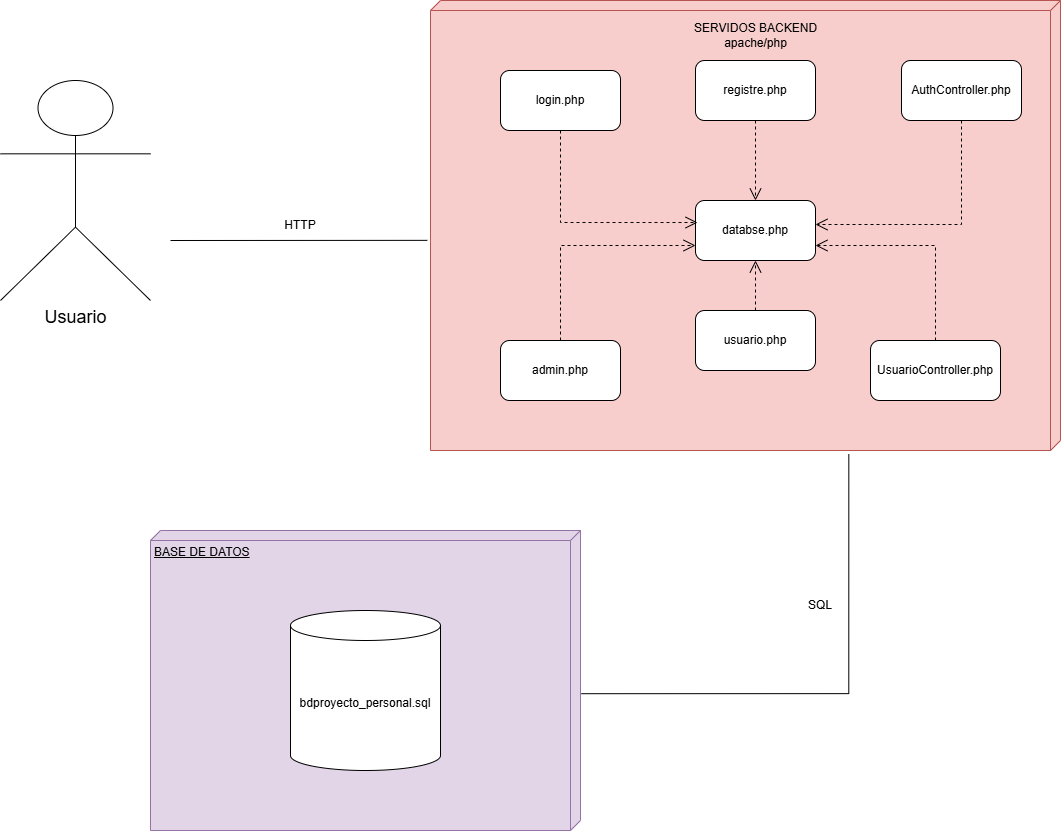

The diagram above was exported from draw.io. Its source (the exported page's mxGraphModel, read from the mxfile embedded in the PNG):
<mxGraphModel dx="1229" dy="664" grid="1" gridSize="10" guides="1" tooltips="1" connect="1" arrows="1" fold="1" page="1" pageScale="1" pageWidth="827" pageHeight="1169" math="0" shadow="0">
  <root>
    <mxCell id="0" />
    <mxCell id="1" parent="0" />
    <mxCell id="104qFgLFsbwNAfuagx1W-2" parent="1" style="verticalAlign=top;align=left;spacingTop=8;spacingLeft=2;spacingRight=12;shape=cube;size=10;direction=south;fontStyle=4;html=1;whiteSpace=wrap;fillColor=#f8cecc;strokeColor=#b85450;" value="" vertex="1">
      <mxGeometry height="450" width="630" x="650" y="110" as="geometry" />
    </mxCell>
    <mxCell id="104qFgLFsbwNAfuagx1W-3" parent="1" style="verticalAlign=top;align=left;spacingTop=8;spacingLeft=2;spacingRight=12;shape=cube;size=10;direction=south;fontStyle=4;html=1;whiteSpace=wrap;fillColor=#e1d5e7;strokeColor=#9673a6;" value="BASE DE DATOS" vertex="1">
      <mxGeometry height="300" width="430" x="370" y="640" as="geometry" />
    </mxCell>
    <mxCell id="104qFgLFsbwNAfuagx1W-6" edge="1" parent="1" source="104qFgLFsbwNAfuagx1W-3" style="endArrow=none;html=1;rounded=0;entryX=1.008;entryY=0.336;entryDx=0;entryDy=0;entryPerimeter=0;exitX=0.544;exitY=-0.002;exitDx=0;exitDy=0;exitPerimeter=0;edgeStyle=orthogonalEdgeStyle;" target="104qFgLFsbwNAfuagx1W-2" value="">
      <mxGeometry height="50" relative="1" width="50" as="geometry">
        <mxPoint x="510" y="820" as="sourcePoint" />
        <mxPoint x="560" y="770" as="targetPoint" />
      </mxGeometry>
    </mxCell>
    <mxCell id="104qFgLFsbwNAfuagx1W-7" parent="1" style="rounded=1;whiteSpace=wrap;html=1;" value="login.php" vertex="1">
      <mxGeometry height="60" width="120" x="720" y="180" as="geometry" />
    </mxCell>
    <mxCell id="104qFgLFsbwNAfuagx1W-8" parent="1" style="rounded=1;whiteSpace=wrap;html=1;" value="registre.php" vertex="1">
      <mxGeometry height="60" width="120" x="915" y="170" as="geometry" />
    </mxCell>
    <mxCell id="104qFgLFsbwNAfuagx1W-9" parent="1" style="rounded=1;whiteSpace=wrap;html=1;" value="admin.php" vertex="1">
      <mxGeometry height="60" width="120" x="720" y="450" as="geometry" />
    </mxCell>
    <mxCell id="104qFgLFsbwNAfuagx1W-10" parent="1" style="rounded=1;whiteSpace=wrap;html=1;" value="UsuarioController.php" vertex="1">
      <mxGeometry height="60" width="130" x="1090" y="450" as="geometry" />
    </mxCell>
    <mxCell id="104qFgLFsbwNAfuagx1W-11" parent="1" style="rounded=1;whiteSpace=wrap;html=1;" value="usuario.php" vertex="1">
      <mxGeometry height="60" width="120" x="915" y="420" as="geometry" />
    </mxCell>
    <mxCell id="104qFgLFsbwNAfuagx1W-12" parent="1" style="rounded=1;whiteSpace=wrap;html=1;" value="AuthController.php" vertex="1">
      <mxGeometry height="60" width="120" x="1121" y="170" as="geometry" />
    </mxCell>
    <mxCell id="104qFgLFsbwNAfuagx1W-13" parent="1" style="rounded=1;whiteSpace=wrap;html=1;" value="databse.php" vertex="1">
      <mxGeometry height="60" width="120" x="915" y="310" as="geometry" />
    </mxCell>
    <mxCell id="104qFgLFsbwNAfuagx1W-18" parent="1" style="shape=cylinder3;whiteSpace=wrap;html=1;boundedLbl=1;backgroundOutline=1;size=15;" value="bdproyecto_personal.sql" vertex="1">
      <mxGeometry height="160" width="150" x="510" y="720" as="geometry" />
    </mxCell>
    <mxCell id="104qFgLFsbwNAfuagx1W-19" parent="1" style="shape=umlActor;verticalLabelPosition=bottom;verticalAlign=top;html=1;outlineConnect=0;" value="&lt;font style=&quot;font-size: 18px;&quot;&gt;Usuario&lt;/font&gt;" vertex="1">
      <mxGeometry height="220" width="150" x="220" y="190" as="geometry" />
    </mxCell>
    <mxCell id="104qFgLFsbwNAfuagx1W-20" edge="1" parent="1" style="endArrow=none;html=1;rounded=0;entryX=0.533;entryY=1.005;entryDx=0;entryDy=0;entryPerimeter=0;" target="104qFgLFsbwNAfuagx1W-2" value="">
      <mxGeometry height="50" relative="1" width="50" as="geometry">
        <mxPoint x="390" y="350" as="sourcePoint" />
        <mxPoint x="480" y="310" as="targetPoint" />
      </mxGeometry>
    </mxCell>
    <mxCell id="104qFgLFsbwNAfuagx1W-21" parent="1" style="text;html=1;whiteSpace=wrap;strokeColor=none;fillColor=none;align=center;verticalAlign=middle;rounded=0;" value="HTTP" vertex="1">
      <mxGeometry height="30" width="60" x="490" y="320" as="geometry" />
    </mxCell>
    <mxCell id="104qFgLFsbwNAfuagx1W-22" parent="1" style="text;html=1;whiteSpace=wrap;strokeColor=none;fillColor=none;align=center;verticalAlign=middle;rounded=0;" value="SERVIDOS BACKEND&lt;div&gt;apache/php&lt;/div&gt;" vertex="1">
      <mxGeometry height="30" width="145" x="902.5" y="130" as="geometry" />
    </mxCell>
    <mxCell id="104qFgLFsbwNAfuagx1W-23" parent="1" style="text;html=1;whiteSpace=wrap;strokeColor=none;fillColor=none;align=center;verticalAlign=middle;rounded=0;" value="SQL" vertex="1">
      <mxGeometry height="30" width="60" x="1010" y="700" as="geometry" />
    </mxCell>
    <mxCell id="104qFgLFsbwNAfuagx1W-24" edge="1" parent="1" source="104qFgLFsbwNAfuagx1W-7" style="endArrow=open;html=1;rounded=0;exitX=0.5;exitY=1;exitDx=0;exitDy=0;entryX=0.017;entryY=0.367;entryDx=0;entryDy=0;entryPerimeter=0;edgeStyle=orthogonalEdgeStyle;dashed=1;endFill=0;endSize=10;" target="104qFgLFsbwNAfuagx1W-13" value="">
      <mxGeometry height="50" relative="1" width="50" as="geometry">
        <Array as="points">
          <mxPoint x="780" y="332" />
        </Array>
        <mxPoint x="650" y="400" as="sourcePoint" />
        <mxPoint x="700" y="350" as="targetPoint" />
      </mxGeometry>
    </mxCell>
    <mxCell id="104qFgLFsbwNAfuagx1W-25" edge="1" parent="1" source="104qFgLFsbwNAfuagx1W-12" style="endArrow=open;html=1;rounded=0;exitX=0.5;exitY=1;exitDx=0;exitDy=0;entryX=1;entryY=0.4;entryDx=0;entryDy=0;dashed=1;endFill=0;endSize=10;edgeStyle=orthogonalEdgeStyle;entryPerimeter=0;" target="104qFgLFsbwNAfuagx1W-13" value="">
      <mxGeometry height="50" relative="1" width="50" as="geometry">
        <mxPoint x="650" y="400" as="sourcePoint" />
        <mxPoint x="700" y="350" as="targetPoint" />
      </mxGeometry>
    </mxCell>
    <mxCell id="104qFgLFsbwNAfuagx1W-26" edge="1" parent="1" source="104qFgLFsbwNAfuagx1W-8" style="endArrow=open;html=1;rounded=0;exitX=0.5;exitY=1;exitDx=0;exitDy=0;entryX=0.5;entryY=0;entryDx=0;entryDy=0;dashed=1;endFill=0;endSize=10;" target="104qFgLFsbwNAfuagx1W-13" value="">
      <mxGeometry height="50" relative="1" width="50" as="geometry">
        <mxPoint x="650" y="370" as="sourcePoint" />
        <mxPoint x="700" y="320" as="targetPoint" />
      </mxGeometry>
    </mxCell>
    <mxCell id="104qFgLFsbwNAfuagx1W-27" edge="1" parent="1" source="104qFgLFsbwNAfuagx1W-9" style="endArrow=open;html=1;rounded=0;exitX=0.5;exitY=0;exitDx=0;exitDy=0;entryX=0;entryY=0.75;entryDx=0;entryDy=0;edgeStyle=orthogonalEdgeStyle;dashed=1;endFill=0;endSize=10;" target="104qFgLFsbwNAfuagx1W-13" value="">
      <mxGeometry height="50" relative="1" width="50" as="geometry">
        <mxPoint x="960" y="370" as="sourcePoint" />
        <mxPoint x="1010" y="320" as="targetPoint" />
      </mxGeometry>
    </mxCell>
    <mxCell id="104qFgLFsbwNAfuagx1W-28" edge="1" parent="1" source="104qFgLFsbwNAfuagx1W-11" style="endArrow=open;html=1;rounded=0;exitX=0.5;exitY=0;exitDx=0;exitDy=0;entryX=0.5;entryY=1;entryDx=0;entryDy=0;dashed=1;endFill=0;endSize=10;" target="104qFgLFsbwNAfuagx1W-13" value="">
      <mxGeometry height="50" relative="1" width="50" as="geometry">
        <mxPoint x="960" y="370" as="sourcePoint" />
        <mxPoint x="1010" y="320" as="targetPoint" />
      </mxGeometry>
    </mxCell>
    <mxCell id="104qFgLFsbwNAfuagx1W-29" edge="1" parent="1" source="104qFgLFsbwNAfuagx1W-10" style="endArrow=open;html=1;rounded=0;exitX=0.5;exitY=0;exitDx=0;exitDy=0;entryX=1;entryY=0.75;entryDx=0;entryDy=0;dashed=1;endFill=0;endSize=10;edgeStyle=orthogonalEdgeStyle;" target="104qFgLFsbwNAfuagx1W-13" value="">
      <mxGeometry height="50" relative="1" width="50" as="geometry">
        <mxPoint x="960" y="370" as="sourcePoint" />
        <mxPoint x="1010" y="320" as="targetPoint" />
      </mxGeometry>
    </mxCell>
  </root>
</mxGraphModel>